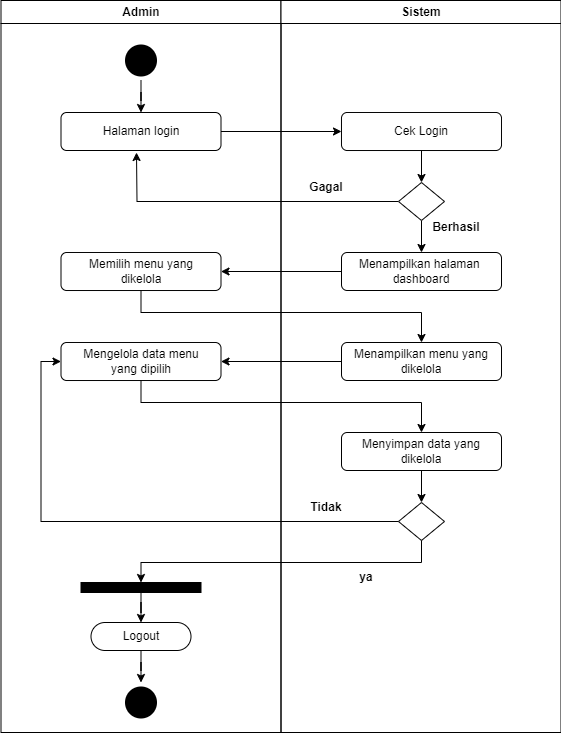

The diagram above was exported from draw.io. Its source (the exported page's mxGraphModel, read from the mxfile embedded in the PNG):
<mxGraphModel dx="1050" dy="523" grid="1" gridSize="10" guides="1" tooltips="1" connect="1" arrows="1" fold="1" page="1" pageScale="1" pageWidth="1169" pageHeight="826" background="none" math="0" shadow="0">
  <root>
    <mxCell id="0" />
    <mxCell id="1" parent="0" />
    <mxCell id="2" value="Admin" style="swimlane;whiteSpace=wrap" parent="1" vertex="1">
      <mxGeometry x="164.5" y="128" width="280" height="732" as="geometry" />
    </mxCell>
    <mxCell id="VJkRk618uGaDJvpPqypY-5" style="edgeStyle=orthogonalEdgeStyle;rounded=0;orthogonalLoop=1;jettySize=auto;html=1;entryX=0.5;entryY=0;entryDx=0;entryDy=0;" edge="1" parent="2" source="5" target="tqakb51089AXE0RTfpCV-41">
      <mxGeometry relative="1" as="geometry" />
    </mxCell>
    <mxCell id="5" value="" style="ellipse;shape=startState;fillColor=#000000;strokeColor=none;" parent="2" vertex="1">
      <mxGeometry x="120" y="40" width="40" height="40" as="geometry" />
    </mxCell>
    <mxCell id="tqakb51089AXE0RTfpCV-41" value="Halaman login" style="rounded=1;whiteSpace=wrap;html=1;" parent="2" vertex="1">
      <mxGeometry x="60" y="112" width="160" height="38" as="geometry" />
    </mxCell>
    <mxCell id="tqakb51089AXE0RTfpCV-49" value="Memilih menu yang&lt;br&gt;dikelola" style="rounded=1;whiteSpace=wrap;html=1;" parent="2" vertex="1">
      <mxGeometry x="60" y="252" width="160" height="38" as="geometry" />
    </mxCell>
    <mxCell id="tqakb51089AXE0RTfpCV-64" value="Mengelola data menu &lt;br&gt;yang dipilih" style="rounded=1;whiteSpace=wrap;html=1;" parent="2" vertex="1">
      <mxGeometry x="60" y="342" width="160" height="38" as="geometry" />
    </mxCell>
    <mxCell id="tqakb51089AXE0RTfpCV-85" style="edgeStyle=orthogonalEdgeStyle;rounded=0;orthogonalLoop=1;jettySize=auto;html=1;entryX=0.5;entryY=0;entryDx=0;entryDy=0;" parent="2" source="tqakb51089AXE0RTfpCV-77" target="tqakb51089AXE0RTfpCV-80" edge="1">
      <mxGeometry relative="1" as="geometry" />
    </mxCell>
    <mxCell id="tqakb51089AXE0RTfpCV-77" value="" style="rounded=0;whiteSpace=wrap;html=1;fillColor=#000000;" parent="2" vertex="1">
      <mxGeometry x="80" y="582" width="120" height="10" as="geometry" />
    </mxCell>
    <mxCell id="tqakb51089AXE0RTfpCV-86" style="edgeStyle=orthogonalEdgeStyle;rounded=0;orthogonalLoop=1;jettySize=auto;html=1;entryX=0.5;entryY=0;entryDx=0;entryDy=0;" parent="2" source="tqakb51089AXE0RTfpCV-80" target="tqakb51089AXE0RTfpCV-84" edge="1">
      <mxGeometry relative="1" as="geometry" />
    </mxCell>
    <mxCell id="tqakb51089AXE0RTfpCV-80" value="Logout" style="rounded=1;whiteSpace=wrap;html=1;shadow=0;arcSize=50;" parent="2" vertex="1">
      <mxGeometry x="90" y="622" width="100" height="28" as="geometry" />
    </mxCell>
    <mxCell id="tqakb51089AXE0RTfpCV-84" value="" style="ellipse;shape=startState;fillColor=#000000;strokeColor=none;" parent="2" vertex="1">
      <mxGeometry x="120" y="682" width="40" height="40" as="geometry" />
    </mxCell>
    <mxCell id="3" value="Sistem" style="swimlane;whiteSpace=wrap" parent="1" vertex="1">
      <mxGeometry x="444.5" y="128" width="280" height="732" as="geometry" />
    </mxCell>
    <mxCell id="tqakb51089AXE0RTfpCV-45" style="edgeStyle=orthogonalEdgeStyle;rounded=0;orthogonalLoop=1;jettySize=auto;html=1;" parent="3" source="tqakb51089AXE0RTfpCV-43" target="tqakb51089AXE0RTfpCV-44" edge="1">
      <mxGeometry relative="1" as="geometry" />
    </mxCell>
    <mxCell id="tqakb51089AXE0RTfpCV-43" value="Cek Login" style="rounded=1;whiteSpace=wrap;html=1;" parent="3" vertex="1">
      <mxGeometry x="60.5" y="112" width="160" height="38" as="geometry" />
    </mxCell>
    <mxCell id="tqakb51089AXE0RTfpCV-47" style="edgeStyle=orthogonalEdgeStyle;rounded=0;orthogonalLoop=1;jettySize=auto;html=1;" parent="3" source="tqakb51089AXE0RTfpCV-44" edge="1">
      <mxGeometry relative="1" as="geometry">
        <mxPoint x="-144.5" y="152" as="targetPoint" />
      </mxGeometry>
    </mxCell>
    <mxCell id="tqakb51089AXE0RTfpCV-48" style="edgeStyle=orthogonalEdgeStyle;rounded=0;orthogonalLoop=1;jettySize=auto;html=1;entryX=0.5;entryY=0;entryDx=0;entryDy=0;" parent="3" source="tqakb51089AXE0RTfpCV-44" target="tqakb51089AXE0RTfpCV-46" edge="1">
      <mxGeometry relative="1" as="geometry" />
    </mxCell>
    <mxCell id="tqakb51089AXE0RTfpCV-44" value="" style="rhombus;whiteSpace=wrap;html=1;" parent="3" vertex="1">
      <mxGeometry x="117.5" y="182" width="46" height="38" as="geometry" />
    </mxCell>
    <mxCell id="tqakb51089AXE0RTfpCV-46" value="Menampilkan halaman&amp;nbsp;&lt;br&gt;dashboard" style="rounded=1;whiteSpace=wrap;html=1;" parent="3" vertex="1">
      <mxGeometry x="60.5" y="252" width="160" height="38" as="geometry" />
    </mxCell>
    <mxCell id="tqakb51089AXE0RTfpCV-53" value="Menampilkan menu yang&lt;br&gt;dikelola" style="rounded=1;whiteSpace=wrap;html=1;" parent="3" vertex="1">
      <mxGeometry x="60.5" y="342" width="160" height="38" as="geometry" />
    </mxCell>
    <mxCell id="tqakb51089AXE0RTfpCV-76" style="edgeStyle=orthogonalEdgeStyle;rounded=0;orthogonalLoop=1;jettySize=auto;html=1;entryX=0.5;entryY=0;entryDx=0;entryDy=0;" parent="3" source="tqakb51089AXE0RTfpCV-65" target="tqakb51089AXE0RTfpCV-70" edge="1">
      <mxGeometry relative="1" as="geometry" />
    </mxCell>
    <mxCell id="tqakb51089AXE0RTfpCV-65" value="Menyimpan data yang&lt;br&gt;dikelola" style="rounded=1;whiteSpace=wrap;html=1;" parent="3" vertex="1">
      <mxGeometry x="60.5" y="432" width="160" height="38" as="geometry" />
    </mxCell>
    <mxCell id="tqakb51089AXE0RTfpCV-70" value="" style="rhombus;whiteSpace=wrap;html=1;" parent="3" vertex="1">
      <mxGeometry x="117.5" y="502" width="46" height="38" as="geometry" />
    </mxCell>
    <mxCell id="tqakb51089AXE0RTfpCV-88" value="&lt;b&gt;Berhasil&lt;/b&gt;" style="text;html=1;strokeColor=none;fillColor=none;align=center;verticalAlign=middle;whiteSpace=wrap;rounded=0;" parent="3" vertex="1">
      <mxGeometry x="145.5" y="212" width="60" height="30" as="geometry" />
    </mxCell>
    <mxCell id="tqakb51089AXE0RTfpCV-89" value="&lt;b&gt;Gagal&lt;/b&gt;" style="text;html=1;strokeColor=none;fillColor=none;align=center;verticalAlign=middle;whiteSpace=wrap;rounded=0;" parent="3" vertex="1">
      <mxGeometry x="15.5" y="172" width="60" height="30" as="geometry" />
    </mxCell>
    <mxCell id="tqakb51089AXE0RTfpCV-90" value="&lt;b&gt;Tidak&lt;/b&gt;" style="text;html=1;strokeColor=none;fillColor=none;align=center;verticalAlign=middle;whiteSpace=wrap;rounded=0;" parent="3" vertex="1">
      <mxGeometry x="15.5" y="492" width="60" height="30" as="geometry" />
    </mxCell>
    <mxCell id="tqakb51089AXE0RTfpCV-91" value="&lt;b&gt;ya&lt;/b&gt;" style="text;html=1;strokeColor=none;fillColor=none;align=center;verticalAlign=middle;whiteSpace=wrap;rounded=0;" parent="3" vertex="1">
      <mxGeometry x="55.5" y="562" width="60" height="30" as="geometry" />
    </mxCell>
    <mxCell id="tqakb51089AXE0RTfpCV-52" style="edgeStyle=orthogonalEdgeStyle;rounded=0;orthogonalLoop=1;jettySize=auto;html=1;entryX=1;entryY=0.5;entryDx=0;entryDy=0;" parent="1" source="tqakb51089AXE0RTfpCV-46" target="tqakb51089AXE0RTfpCV-49" edge="1">
      <mxGeometry relative="1" as="geometry" />
    </mxCell>
    <mxCell id="tqakb51089AXE0RTfpCV-54" style="edgeStyle=orthogonalEdgeStyle;rounded=0;orthogonalLoop=1;jettySize=auto;html=1;" parent="1" source="tqakb51089AXE0RTfpCV-49" target="tqakb51089AXE0RTfpCV-53" edge="1">
      <mxGeometry relative="1" as="geometry">
        <Array as="points">
          <mxPoint x="305" y="440" />
          <mxPoint x="585" y="440" />
        </Array>
      </mxGeometry>
    </mxCell>
    <mxCell id="tqakb51089AXE0RTfpCV-66" style="edgeStyle=orthogonalEdgeStyle;rounded=0;orthogonalLoop=1;jettySize=auto;html=1;entryX=1;entryY=0.5;entryDx=0;entryDy=0;" parent="1" source="tqakb51089AXE0RTfpCV-53" target="tqakb51089AXE0RTfpCV-64" edge="1">
      <mxGeometry relative="1" as="geometry" />
    </mxCell>
    <mxCell id="tqakb51089AXE0RTfpCV-67" style="edgeStyle=orthogonalEdgeStyle;rounded=0;orthogonalLoop=1;jettySize=auto;html=1;entryX=0.5;entryY=0;entryDx=0;entryDy=0;" parent="1" source="tqakb51089AXE0RTfpCV-64" target="tqakb51089AXE0RTfpCV-65" edge="1">
      <mxGeometry relative="1" as="geometry">
        <Array as="points">
          <mxPoint x="305" y="530" />
          <mxPoint x="585" y="530" />
        </Array>
      </mxGeometry>
    </mxCell>
    <mxCell id="tqakb51089AXE0RTfpCV-75" style="edgeStyle=orthogonalEdgeStyle;rounded=0;orthogonalLoop=1;jettySize=auto;html=1;entryX=0;entryY=0.5;entryDx=0;entryDy=0;" parent="1" source="tqakb51089AXE0RTfpCV-70" target="tqakb51089AXE0RTfpCV-64" edge="1">
      <mxGeometry relative="1" as="geometry" />
    </mxCell>
    <mxCell id="tqakb51089AXE0RTfpCV-83" style="edgeStyle=orthogonalEdgeStyle;rounded=0;orthogonalLoop=1;jettySize=auto;html=1;entryX=0.5;entryY=0;entryDx=0;entryDy=0;" parent="1" source="tqakb51089AXE0RTfpCV-70" target="tqakb51089AXE0RTfpCV-77" edge="1">
      <mxGeometry relative="1" as="geometry">
        <Array as="points">
          <mxPoint x="585" y="690" />
          <mxPoint x="305" y="690" />
        </Array>
      </mxGeometry>
    </mxCell>
    <mxCell id="tqakb51089AXE0RTfpCV-87" style="edgeStyle=orthogonalEdgeStyle;rounded=0;orthogonalLoop=1;jettySize=auto;html=1;" parent="1" source="tqakb51089AXE0RTfpCV-41" target="tqakb51089AXE0RTfpCV-43" edge="1">
      <mxGeometry relative="1" as="geometry" />
    </mxCell>
  </root>
</mxGraphModel>